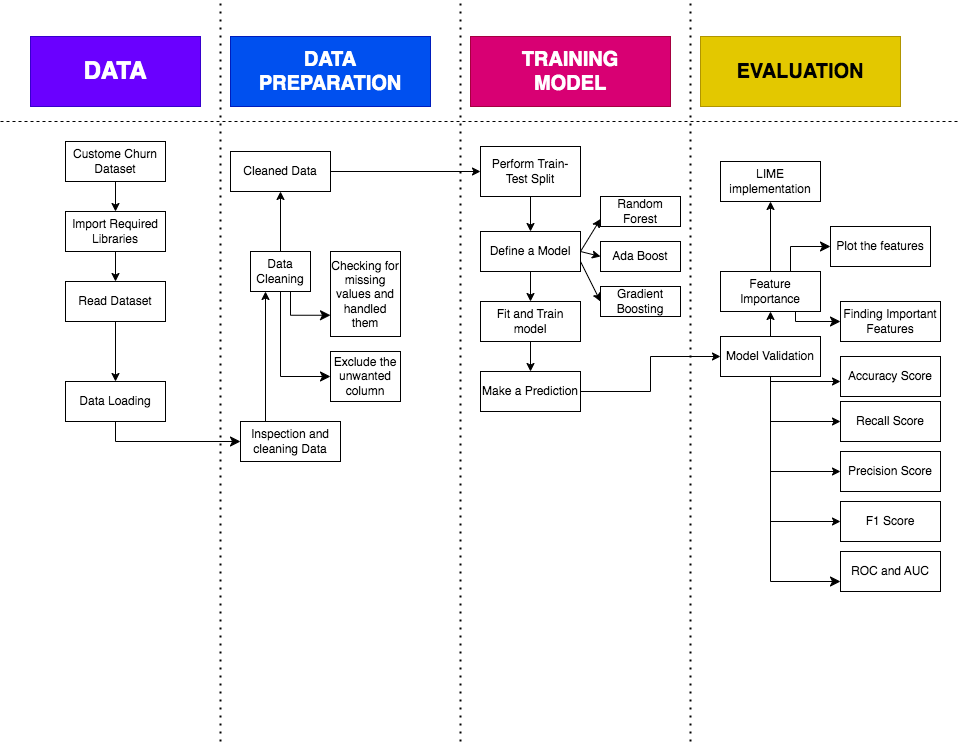

The diagram above was exported from draw.io. Its source (the exported page's mxGraphModel, read from the mxfile embedded in the PNG):
<mxGraphModel dx="1114" dy="661" grid="1" gridSize="10" guides="1" tooltips="1" connect="1" arrows="1" fold="1" page="1" pageScale="1" pageWidth="3300" pageHeight="4681" math="0" shadow="0">
  <root>
    <mxCell id="0" />
    <mxCell id="1" parent="0" />
    <mxCell id="gbBRSQ6IJx_RNXyfUUA7-1" value="DATA" style="rounded=0;whiteSpace=wrap;html=1;fillColor=#6a00ff;strokeColor=#3700CC;fontColor=#ffffff;fontStyle=1;fontSize=24;" parent="1" vertex="1">
      <mxGeometry x="50" y="45" width="170" height="70" as="geometry" />
    </mxCell>
    <mxCell id="gbBRSQ6IJx_RNXyfUUA7-2" value="DATA PREPARATION" style="rounded=0;whiteSpace=wrap;html=1;fillColor=#0050ef;strokeColor=#001DBC;fontStyle=1;fontSize=20;fontColor=#ffffff;" parent="1" vertex="1">
      <mxGeometry x="250" y="45" width="200" height="70" as="geometry" />
    </mxCell>
    <mxCell id="gbBRSQ6IJx_RNXyfUUA7-3" value="TRAINING &lt;br&gt;MODEL" style="rounded=0;whiteSpace=wrap;html=1;fillColor=#d80073;strokeColor=#A50040;fontStyle=1;fontSize=20;fontColor=#ffffff;" parent="1" vertex="1">
      <mxGeometry x="490" y="45" width="200" height="70" as="geometry" />
    </mxCell>
    <mxCell id="gbBRSQ6IJx_RNXyfUUA7-4" value="EVALUATION" style="rounded=0;whiteSpace=wrap;html=1;fillColor=#e3c800;strokeColor=#B09500;fontStyle=1;fontSize=20;fontColor=#000000;" parent="1" vertex="1">
      <mxGeometry x="720" y="45" width="200" height="70" as="geometry" />
    </mxCell>
    <mxCell id="gbBRSQ6IJx_RNXyfUUA7-5" value="" style="endArrow=none;dashed=1;html=1;dashPattern=1 3;strokeWidth=2;rounded=0;" parent="1" edge="1">
      <mxGeometry width="50" height="50" relative="1" as="geometry">
        <mxPoint x="240" y="750" as="sourcePoint" />
        <mxPoint x="240" y="10" as="targetPoint" />
      </mxGeometry>
    </mxCell>
    <mxCell id="gbBRSQ6IJx_RNXyfUUA7-6" value="" style="endArrow=none;dashed=1;html=1;dashPattern=1 3;strokeWidth=2;rounded=0;" parent="1" edge="1">
      <mxGeometry width="50" height="50" relative="1" as="geometry">
        <mxPoint x="480" y="750" as="sourcePoint" />
        <mxPoint x="480" y="10" as="targetPoint" />
      </mxGeometry>
    </mxCell>
    <mxCell id="gbBRSQ6IJx_RNXyfUUA7-7" value="" style="endArrow=none;dashed=1;html=1;dashPattern=1 3;strokeWidth=2;rounded=0;" parent="1" edge="1">
      <mxGeometry width="50" height="50" relative="1" as="geometry">
        <mxPoint x="710" y="750" as="sourcePoint" />
        <mxPoint x="710" y="10" as="targetPoint" />
      </mxGeometry>
    </mxCell>
    <mxCell id="gbBRSQ6IJx_RNXyfUUA7-8" value="Custome Churn Dataset" style="rounded=0;whiteSpace=wrap;html=1;" parent="1" vertex="1">
      <mxGeometry x="85" y="150" width="100" height="40" as="geometry" />
    </mxCell>
    <mxCell id="gbBRSQ6IJx_RNXyfUUA7-9" value="" style="endArrow=none;dashed=1;html=1;rounded=0;" parent="1" edge="1">
      <mxGeometry width="50" height="50" relative="1" as="geometry">
        <mxPoint x="20" y="130" as="sourcePoint" />
        <mxPoint x="980" y="130" as="targetPoint" />
      </mxGeometry>
    </mxCell>
    <mxCell id="gbBRSQ6IJx_RNXyfUUA7-10" value="Import Required Libraries" style="rounded=0;whiteSpace=wrap;html=1;" parent="1" vertex="1">
      <mxGeometry x="85" y="220" width="100" height="40" as="geometry" />
    </mxCell>
    <mxCell id="gbBRSQ6IJx_RNXyfUUA7-11" value="Read Dataset" style="rounded=0;whiteSpace=wrap;html=1;" parent="1" vertex="1">
      <mxGeometry x="85" y="290" width="100" height="40" as="geometry" />
    </mxCell>
    <mxCell id="gbBRSQ6IJx_RNXyfUUA7-12" value="Data Loading" style="rounded=0;whiteSpace=wrap;html=1;" parent="1" vertex="1">
      <mxGeometry x="85" y="390" width="100" height="40" as="geometry" />
    </mxCell>
    <mxCell id="gbBRSQ6IJx_RNXyfUUA7-13" value="" style="endArrow=classic;html=1;rounded=0;entryX=0.5;entryY=0;entryDx=0;entryDy=0;exitX=0.5;exitY=1;exitDx=0;exitDy=0;" parent="1" source="gbBRSQ6IJx_RNXyfUUA7-8" target="gbBRSQ6IJx_RNXyfUUA7-10" edge="1">
      <mxGeometry width="50" height="50" relative="1" as="geometry">
        <mxPoint x="370" y="320" as="sourcePoint" />
        <mxPoint x="420" y="270" as="targetPoint" />
      </mxGeometry>
    </mxCell>
    <mxCell id="gbBRSQ6IJx_RNXyfUUA7-14" value="" style="endArrow=classic;html=1;rounded=0;entryX=0.5;entryY=0;entryDx=0;entryDy=0;exitX=0.5;exitY=1;exitDx=0;exitDy=0;" parent="1" source="gbBRSQ6IJx_RNXyfUUA7-10" target="gbBRSQ6IJx_RNXyfUUA7-11" edge="1">
      <mxGeometry width="50" height="50" relative="1" as="geometry">
        <mxPoint x="370" y="320" as="sourcePoint" />
        <mxPoint x="420" y="270" as="targetPoint" />
      </mxGeometry>
    </mxCell>
    <mxCell id="gbBRSQ6IJx_RNXyfUUA7-15" value="" style="endArrow=classic;html=1;rounded=0;entryX=0.5;entryY=0;entryDx=0;entryDy=0;exitX=0.5;exitY=1;exitDx=0;exitDy=0;" parent="1" source="gbBRSQ6IJx_RNXyfUUA7-11" target="gbBRSQ6IJx_RNXyfUUA7-12" edge="1">
      <mxGeometry width="50" height="50" relative="1" as="geometry">
        <mxPoint x="370" y="320" as="sourcePoint" />
        <mxPoint x="420" y="270" as="targetPoint" />
      </mxGeometry>
    </mxCell>
    <mxCell id="nQojBYX5McvSEg3lFVf2-1" value="Inspection and cleaning Data" style="rounded=0;whiteSpace=wrap;html=1;" vertex="1" parent="1">
      <mxGeometry x="260" y="430" width="100" height="40" as="geometry" />
    </mxCell>
    <mxCell id="nQojBYX5McvSEg3lFVf2-2" value="" style="edgeStyle=elbowEdgeStyle;elbow=horizontal;endArrow=classic;html=1;curved=0;rounded=0;endSize=8;startSize=8;entryX=0;entryY=0.5;entryDx=0;entryDy=0;exitX=0.5;exitY=1;exitDx=0;exitDy=0;" edge="1" parent="1" source="gbBRSQ6IJx_RNXyfUUA7-12" target="nQojBYX5McvSEg3lFVf2-1">
      <mxGeometry width="50" height="50" relative="1" as="geometry">
        <mxPoint x="110" y="510" as="sourcePoint" />
        <mxPoint x="220" y="460" as="targetPoint" />
        <Array as="points">
          <mxPoint x="135" y="450" />
        </Array>
      </mxGeometry>
    </mxCell>
    <mxCell id="nQojBYX5McvSEg3lFVf2-9" value="" style="edgeStyle=orthogonalEdgeStyle;rounded=0;orthogonalLoop=1;jettySize=auto;html=1;" edge="1" parent="1" source="nQojBYX5McvSEg3lFVf2-3" target="nQojBYX5McvSEg3lFVf2-4">
      <mxGeometry relative="1" as="geometry" />
    </mxCell>
    <mxCell id="nQojBYX5McvSEg3lFVf2-3" value="Data Cleaning" style="rounded=0;whiteSpace=wrap;html=1;" vertex="1" parent="1">
      <mxGeometry x="270" y="260" width="60" height="40" as="geometry" />
    </mxCell>
    <mxCell id="nQojBYX5McvSEg3lFVf2-4" value="Cleaned Data" style="rounded=0;whiteSpace=wrap;html=1;" vertex="1" parent="1">
      <mxGeometry x="250" y="160" width="100" height="40" as="geometry" />
    </mxCell>
    <mxCell id="nQojBYX5McvSEg3lFVf2-5" value="" style="edgeStyle=elbowEdgeStyle;elbow=horizontal;endArrow=classic;html=1;curved=0;rounded=0;endSize=8;startSize=8;exitX=0.5;exitY=1;exitDx=0;exitDy=0;entryX=0;entryY=0.5;entryDx=0;entryDy=0;" edge="1" parent="1" source="nQojBYX5McvSEg3lFVf2-3" target="nQojBYX5McvSEg3lFVf2-6">
      <mxGeometry width="50" height="50" relative="1" as="geometry">
        <mxPoint x="300" y="340" as="sourcePoint" />
        <mxPoint x="350" y="360" as="targetPoint" />
        <Array as="points">
          <mxPoint x="300" y="360" />
        </Array>
      </mxGeometry>
    </mxCell>
    <mxCell id="nQojBYX5McvSEg3lFVf2-6" value="Exclude the unwanted column" style="rounded=0;whiteSpace=wrap;html=1;" vertex="1" parent="1">
      <mxGeometry x="350" y="360" width="70" height="50" as="geometry" />
    </mxCell>
    <mxCell id="nQojBYX5McvSEg3lFVf2-7" value="" style="endArrow=classic;html=1;rounded=0;exitX=0.25;exitY=0;exitDx=0;exitDy=0;entryX=0.25;entryY=1;entryDx=0;entryDy=0;" edge="1" parent="1" source="nQojBYX5McvSEg3lFVf2-1" target="nQojBYX5McvSEg3lFVf2-3">
      <mxGeometry width="50" height="50" relative="1" as="geometry">
        <mxPoint x="380" y="270" as="sourcePoint" />
        <mxPoint x="430" y="220" as="targetPoint" />
      </mxGeometry>
    </mxCell>
    <mxCell id="nQojBYX5McvSEg3lFVf2-10" value="Checking for missing values and handled them" style="rounded=0;whiteSpace=wrap;html=1;" vertex="1" parent="1">
      <mxGeometry x="350" y="260" width="70" height="85" as="geometry" />
    </mxCell>
    <mxCell id="nQojBYX5McvSEg3lFVf2-11" value="" style="edgeStyle=elbowEdgeStyle;elbow=horizontal;endArrow=classic;html=1;curved=0;rounded=0;endSize=8;startSize=8;entryX=0;entryY=0.75;entryDx=0;entryDy=0;exitX=0.75;exitY=1;exitDx=0;exitDy=0;" edge="1" parent="1" source="nQojBYX5McvSEg3lFVf2-3" target="nQojBYX5McvSEg3lFVf2-10">
      <mxGeometry width="50" height="50" relative="1" as="geometry">
        <mxPoint x="320" y="310" as="sourcePoint" />
        <mxPoint x="360" y="375" as="targetPoint" />
        <Array as="points">
          <mxPoint x="310" y="324" />
        </Array>
      </mxGeometry>
    </mxCell>
    <mxCell id="nQojBYX5McvSEg3lFVf2-16" value="" style="edgeStyle=orthogonalEdgeStyle;rounded=0;orthogonalLoop=1;jettySize=auto;html=1;" edge="1" parent="1" source="nQojBYX5McvSEg3lFVf2-12" target="nQojBYX5McvSEg3lFVf2-14">
      <mxGeometry relative="1" as="geometry" />
    </mxCell>
    <mxCell id="nQojBYX5McvSEg3lFVf2-12" value="Perform Train-Test Split" style="rounded=0;whiteSpace=wrap;html=1;" vertex="1" parent="1">
      <mxGeometry x="500" y="155" width="100" height="50" as="geometry" />
    </mxCell>
    <mxCell id="nQojBYX5McvSEg3lFVf2-13" value="" style="endArrow=classic;html=1;rounded=0;entryX=0;entryY=0.5;entryDx=0;entryDy=0;exitX=1;exitY=0.5;exitDx=0;exitDy=0;" edge="1" parent="1" source="nQojBYX5McvSEg3lFVf2-4" target="nQojBYX5McvSEg3lFVf2-12">
      <mxGeometry width="50" height="50" relative="1" as="geometry">
        <mxPoint x="450" y="270" as="sourcePoint" />
        <mxPoint x="500" y="220" as="targetPoint" />
      </mxGeometry>
    </mxCell>
    <mxCell id="nQojBYX5McvSEg3lFVf2-14" value="Define a Model" style="rounded=0;whiteSpace=wrap;html=1;" vertex="1" parent="1">
      <mxGeometry x="500" y="240" width="100" height="40" as="geometry" />
    </mxCell>
    <mxCell id="nQojBYX5McvSEg3lFVf2-20" value="" style="edgeStyle=orthogonalEdgeStyle;rounded=0;orthogonalLoop=1;jettySize=auto;html=1;" edge="1" parent="1" source="nQojBYX5McvSEg3lFVf2-17" target="nQojBYX5McvSEg3lFVf2-19">
      <mxGeometry relative="1" as="geometry" />
    </mxCell>
    <mxCell id="nQojBYX5McvSEg3lFVf2-17" value="Fit and Train model" style="rounded=0;whiteSpace=wrap;html=1;" vertex="1" parent="1">
      <mxGeometry x="500" y="310" width="100" height="40" as="geometry" />
    </mxCell>
    <mxCell id="nQojBYX5McvSEg3lFVf2-18" value="" style="endArrow=classic;html=1;rounded=0;entryX=0.5;entryY=0;entryDx=0;entryDy=0;exitX=0.5;exitY=1;exitDx=0;exitDy=0;" edge="1" parent="1" source="nQojBYX5McvSEg3lFVf2-14" target="nQojBYX5McvSEg3lFVf2-17">
      <mxGeometry width="50" height="50" relative="1" as="geometry">
        <mxPoint x="450" y="270" as="sourcePoint" />
        <mxPoint x="500" y="220" as="targetPoint" />
      </mxGeometry>
    </mxCell>
    <mxCell id="nQojBYX5McvSEg3lFVf2-28" style="edgeStyle=orthogonalEdgeStyle;rounded=0;orthogonalLoop=1;jettySize=auto;html=1;" edge="1" parent="1" source="nQojBYX5McvSEg3lFVf2-19" target="nQojBYX5McvSEg3lFVf2-27">
      <mxGeometry relative="1" as="geometry" />
    </mxCell>
    <mxCell id="nQojBYX5McvSEg3lFVf2-19" value="Make a Prediction" style="rounded=0;whiteSpace=wrap;html=1;" vertex="1" parent="1">
      <mxGeometry x="500" y="380" width="100" height="40" as="geometry" />
    </mxCell>
    <mxCell id="nQojBYX5McvSEg3lFVf2-21" value="Random Forest" style="rounded=0;whiteSpace=wrap;html=1;" vertex="1" parent="1">
      <mxGeometry x="620" y="205" width="80" height="30" as="geometry" />
    </mxCell>
    <mxCell id="nQojBYX5McvSEg3lFVf2-22" value="Ada Boost" style="rounded=0;whiteSpace=wrap;html=1;" vertex="1" parent="1">
      <mxGeometry x="620" y="250" width="80" height="30" as="geometry" />
    </mxCell>
    <mxCell id="nQojBYX5McvSEg3lFVf2-23" value="Gradient Boosting" style="rounded=0;whiteSpace=wrap;html=1;" vertex="1" parent="1">
      <mxGeometry x="620" y="295" width="80" height="30" as="geometry" />
    </mxCell>
    <mxCell id="nQojBYX5McvSEg3lFVf2-24" value="" style="endArrow=classic;html=1;rounded=0;entryX=0;entryY=0.75;entryDx=0;entryDy=0;exitX=1;exitY=0.5;exitDx=0;exitDy=0;" edge="1" parent="1" source="nQojBYX5McvSEg3lFVf2-14" target="nQojBYX5McvSEg3lFVf2-21">
      <mxGeometry width="50" height="50" relative="1" as="geometry">
        <mxPoint x="450" y="270" as="sourcePoint" />
        <mxPoint x="500" y="220" as="targetPoint" />
      </mxGeometry>
    </mxCell>
    <mxCell id="nQojBYX5McvSEg3lFVf2-25" value="" style="endArrow=classic;html=1;rounded=0;entryX=0;entryY=0.5;entryDx=0;entryDy=0;exitX=1;exitY=0.5;exitDx=0;exitDy=0;" edge="1" parent="1" source="nQojBYX5McvSEg3lFVf2-14" target="nQojBYX5McvSEg3lFVf2-22">
      <mxGeometry width="50" height="50" relative="1" as="geometry">
        <mxPoint x="450" y="270" as="sourcePoint" />
        <mxPoint x="500" y="220" as="targetPoint" />
      </mxGeometry>
    </mxCell>
    <mxCell id="nQojBYX5McvSEg3lFVf2-26" value="" style="endArrow=classic;html=1;rounded=0;entryX=0;entryY=0.5;entryDx=0;entryDy=0;exitX=1;exitY=0.75;exitDx=0;exitDy=0;" edge="1" parent="1" source="nQojBYX5McvSEg3lFVf2-14" target="nQojBYX5McvSEg3lFVf2-23">
      <mxGeometry width="50" height="50" relative="1" as="geometry">
        <mxPoint x="450" y="270" as="sourcePoint" />
        <mxPoint x="500" y="220" as="targetPoint" />
      </mxGeometry>
    </mxCell>
    <mxCell id="nQojBYX5McvSEg3lFVf2-31" value="" style="edgeStyle=orthogonalEdgeStyle;rounded=0;orthogonalLoop=1;jettySize=auto;html=1;" edge="1" parent="1" source="nQojBYX5McvSEg3lFVf2-27" target="nQojBYX5McvSEg3lFVf2-29">
      <mxGeometry relative="1" as="geometry" />
    </mxCell>
    <mxCell id="nQojBYX5McvSEg3lFVf2-27" value="Model Validation" style="rounded=0;whiteSpace=wrap;html=1;" vertex="1" parent="1">
      <mxGeometry x="740" y="345" width="100" height="40" as="geometry" />
    </mxCell>
    <mxCell id="nQojBYX5McvSEg3lFVf2-32" value="" style="edgeStyle=orthogonalEdgeStyle;rounded=0;orthogonalLoop=1;jettySize=auto;html=1;" edge="1" parent="1" source="nQojBYX5McvSEg3lFVf2-29" target="nQojBYX5McvSEg3lFVf2-30">
      <mxGeometry relative="1" as="geometry" />
    </mxCell>
    <mxCell id="nQojBYX5McvSEg3lFVf2-29" value="Feature Importance" style="rounded=0;whiteSpace=wrap;html=1;" vertex="1" parent="1">
      <mxGeometry x="740" y="280" width="100" height="40" as="geometry" />
    </mxCell>
    <mxCell id="nQojBYX5McvSEg3lFVf2-30" value="LIME implementation" style="rounded=0;whiteSpace=wrap;html=1;" vertex="1" parent="1">
      <mxGeometry x="740" y="170" width="100" height="40" as="geometry" />
    </mxCell>
    <mxCell id="nQojBYX5McvSEg3lFVf2-33" value="Plot the features" style="rounded=0;whiteSpace=wrap;html=1;" vertex="1" parent="1">
      <mxGeometry x="850" y="235" width="100" height="40" as="geometry" />
    </mxCell>
    <mxCell id="nQojBYX5McvSEg3lFVf2-34" value="Finding Important Features" style="rounded=0;whiteSpace=wrap;html=1;" vertex="1" parent="1">
      <mxGeometry x="860" y="310" width="100" height="40" as="geometry" />
    </mxCell>
    <mxCell id="nQojBYX5McvSEg3lFVf2-35" value="" style="edgeStyle=segmentEdgeStyle;endArrow=classic;html=1;curved=0;rounded=0;endSize=8;startSize=8;entryX=0;entryY=0.5;entryDx=0;entryDy=0;exitX=0.75;exitY=0;exitDx=0;exitDy=0;" edge="1" parent="1" source="nQojBYX5McvSEg3lFVf2-29" target="nQojBYX5McvSEg3lFVf2-33">
      <mxGeometry width="50" height="50" relative="1" as="geometry">
        <mxPoint x="780" y="265" as="sourcePoint" />
        <mxPoint x="830" y="215" as="targetPoint" />
        <Array as="points">
          <mxPoint x="810" y="280" />
          <mxPoint x="810" y="255" />
        </Array>
      </mxGeometry>
    </mxCell>
    <mxCell id="nQojBYX5McvSEg3lFVf2-36" value="" style="edgeStyle=segmentEdgeStyle;endArrow=classic;html=1;curved=0;rounded=0;endSize=8;startSize=8;entryX=0;entryY=0.5;entryDx=0;entryDy=0;exitX=0.75;exitY=1;exitDx=0;exitDy=0;" edge="1" parent="1" source="nQojBYX5McvSEg3lFVf2-29" target="nQojBYX5McvSEg3lFVf2-34">
      <mxGeometry width="50" height="50" relative="1" as="geometry">
        <mxPoint x="810" y="350" as="sourcePoint" />
        <mxPoint x="830" y="330" as="targetPoint" />
        <Array as="points">
          <mxPoint x="815" y="330" />
        </Array>
      </mxGeometry>
    </mxCell>
    <mxCell id="nQojBYX5McvSEg3lFVf2-37" value="Accuracy Score" style="rounded=0;whiteSpace=wrap;html=1;" vertex="1" parent="1">
      <mxGeometry x="860" y="365" width="100" height="40" as="geometry" />
    </mxCell>
    <mxCell id="nQojBYX5McvSEg3lFVf2-38" value="Recall Score" style="rounded=0;whiteSpace=wrap;html=1;" vertex="1" parent="1">
      <mxGeometry x="860" y="410" width="100" height="40" as="geometry" />
    </mxCell>
    <mxCell id="nQojBYX5McvSEg3lFVf2-39" value="Precision Score" style="rounded=0;whiteSpace=wrap;html=1;" vertex="1" parent="1">
      <mxGeometry x="860" y="460" width="100" height="40" as="geometry" />
    </mxCell>
    <mxCell id="nQojBYX5McvSEg3lFVf2-40" value="F1 Score" style="rounded=0;whiteSpace=wrap;html=1;" vertex="1" parent="1">
      <mxGeometry x="860" y="510" width="100" height="40" as="geometry" />
    </mxCell>
    <mxCell id="nQojBYX5McvSEg3lFVf2-41" value="ROC and AUC" style="rounded=0;whiteSpace=wrap;html=1;" vertex="1" parent="1">
      <mxGeometry x="860" y="560" width="100" height="40" as="geometry" />
    </mxCell>
    <mxCell id="nQojBYX5McvSEg3lFVf2-42" value="" style="edgeStyle=segmentEdgeStyle;endArrow=classic;html=1;curved=0;rounded=0;endSize=8;startSize=8;entryX=0;entryY=0.75;entryDx=0;entryDy=0;exitX=0.5;exitY=1;exitDx=0;exitDy=0;" edge="1" parent="1" source="nQojBYX5McvSEg3lFVf2-27" target="nQojBYX5McvSEg3lFVf2-41">
      <mxGeometry width="50" height="50" relative="1" as="geometry">
        <mxPoint x="730" y="470" as="sourcePoint" />
        <mxPoint x="800" y="590" as="targetPoint" />
        <Array as="points">
          <mxPoint x="790" y="590" />
        </Array>
      </mxGeometry>
    </mxCell>
    <mxCell id="nQojBYX5McvSEg3lFVf2-43" value="" style="endArrow=classic;html=1;rounded=0;entryX=0;entryY=0.5;entryDx=0;entryDy=0;" edge="1" parent="1" target="nQojBYX5McvSEg3lFVf2-40">
      <mxGeometry width="50" height="50" relative="1" as="geometry">
        <mxPoint x="790" y="530" as="sourcePoint" />
        <mxPoint x="480" y="250" as="targetPoint" />
      </mxGeometry>
    </mxCell>
    <mxCell id="nQojBYX5McvSEg3lFVf2-44" value="" style="endArrow=classic;html=1;rounded=0;entryX=0;entryY=0.5;entryDx=0;entryDy=0;" edge="1" parent="1">
      <mxGeometry width="50" height="50" relative="1" as="geometry">
        <mxPoint x="790" y="480" as="sourcePoint" />
        <mxPoint x="860" y="480" as="targetPoint" />
      </mxGeometry>
    </mxCell>
    <mxCell id="nQojBYX5McvSEg3lFVf2-45" value="" style="endArrow=classic;html=1;rounded=0;entryX=0;entryY=0.5;entryDx=0;entryDy=0;" edge="1" parent="1">
      <mxGeometry width="50" height="50" relative="1" as="geometry">
        <mxPoint x="790" y="390" as="sourcePoint" />
        <mxPoint x="860" y="390" as="targetPoint" />
      </mxGeometry>
    </mxCell>
    <mxCell id="nQojBYX5McvSEg3lFVf2-46" value="" style="endArrow=classic;html=1;rounded=0;entryX=0;entryY=0.5;entryDx=0;entryDy=0;" edge="1" parent="1">
      <mxGeometry width="50" height="50" relative="1" as="geometry">
        <mxPoint x="790" y="430" as="sourcePoint" />
        <mxPoint x="860" y="430" as="targetPoint" />
      </mxGeometry>
    </mxCell>
  </root>
</mxGraphModel>